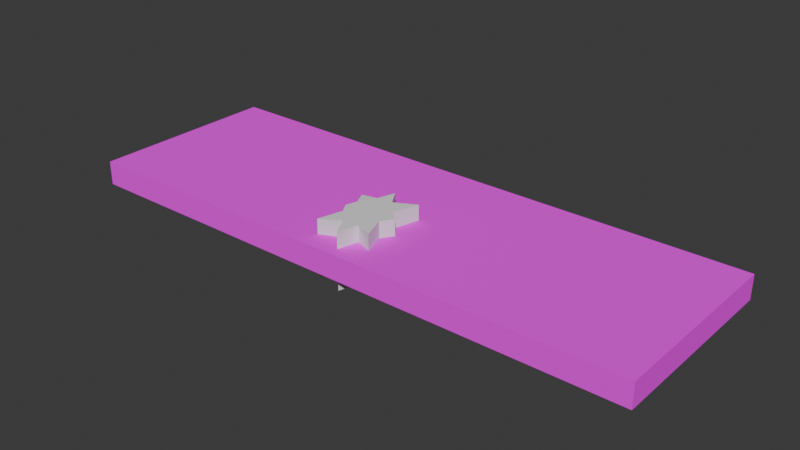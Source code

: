 # Source: base_wall_w_hole.blend  (saved by Blender 4.2.66; exported with 4.5.12 LTS)
import bpy
from mathutils import Matrix  # noqa: F401  (used for matrix-valued properties, if any)

bpy.ops.wm.read_factory_settings(use_empty=True)
scene = bpy.context.scene
scene.name = 'Scene'

# ---- collections
col_collection = bpy.data.collections.new('Collection'); scene.collection.children.link(col_collection)

# ---- images (referenced by path relative to the original .blend; pixels are not part of the script)
import os
ASSET_DIR = os.environ.get("B2B_ASSET_DIR", "")  # directory of the original .blend (textures are referenced by path, not embedded)
HERE = os.path.dirname(os.path.abspath(__file__))  # packed textures are extracted next to this script under _unpacked/

def load_image(name, relpath, width, height, colorspace="sRGB"):
    """Load a texture the original file referenced (path relative to the .blend, or extracted next to this script)."""
    p = next((c for c in (os.path.join(HERE, relpath), os.path.join(ASSET_DIR, relpath)) if relpath and os.path.exists(c)), "")
    if p:
        img = bpy.data.images.load(p, check_existing=True)
        img.name = name
    else:  # same state as the original file: an image datablock whose file is absent (Cycles renders it pink)
        img = bpy.data.images.new(name, width, height)
        img.source = "FILE"
        img.filepath = "//" + (relpath or name)
    img.colorspace_settings.name = colorspace
    return img
img_plant_wall_texture_jpg = load_image('plant_wall-texture.jpg', 'plant_wall-texture.jpg', 1024, 1024, 'sRGB')

# ---- materials (node trees are filled in below, after node groups)
mat_material_001 = bpy.data.materials.new('Material.001')
mat_material_001.alpha_threshold = 0.0
mat_material_001.use_transparent_shadow = False
mat_material_001.roughness = 0.5
mat_material_001.line_color = (0.0, 0.0, 0.0, 1.0)

# ---- material node trees
mat_material_001.use_nodes = True; mat_material_001.node_tree.nodes.clear()
_N = mat_material_001.node_tree.nodes; _L = mat_material_001.node_tree.links
n0 = _N.new('ShaderNodeOutputMaterial'); n0.name = 'Material Output'; n0.location = (300, 300)
n1 = _N.new('ShaderNodeBsdfPrincipled'); n1.name = 'Principled BSDF'; n1.location = (10, 300)
n1.inputs[2].default_value = 1.0
n1.inputs[3].default_value = 1.45
n2 = _N.new('ShaderNodeTexImage'); n2.name = 'Image Texture'; n2.location = (-280, 280)
n2.image = img_plant_wall_texture_jpg
_L.new(n1.outputs[0], n0.inputs[0])
_L.new(n2.outputs[0], n1.inputs[0])
n0.is_active_output = True

# ---- world
world_world = bpy.data.worlds.new('World'); scene.world = world_world
world_world.use_nodes = True; world_world.node_tree.nodes.clear()
_N = world_world.node_tree.nodes; _L = world_world.node_tree.links
n0 = _N.new('ShaderNodeOutputWorld'); n0.name = 'World Output'; n0.location = (300, 300)
n1 = _N.new('ShaderNodeBackground'); n1.name = 'Background'; n1.location = (10, 300)
n1.inputs[0].default_value = (0.05088, 0.05088, 0.05088, 1.0)
_L.new(n1.outputs[0], n0.inputs[0])
n0.is_active_output = True
world_world.color = (0.05088, 0.05088, 0.05088)
world_world.sun_shadow_jitter_overblur = 0.0

# ---- meshes
me_cube_001 = bpy.data.meshes.new('Cube.001')
me_cube_001.from_pydata([(1.0, 1.0, 1.0), (1.0, 1.0, -1.0), (1.0, -1.0, 1.0), (1.0, -1.0, -1.0), (-1.0, 1.0, 1.0), (-1.0, 1.0, -1.0), (-1.0, -1.0, 1.0), (-1.0, -1.0, -1.0)], [], [(0, 4, 6, 2), (3, 2, 6, 7), (7, 6, 4, 5), (5, 1, 3, 7), (1, 0, 2, 3), (5, 4, 0, 1)])
_uv = me_cube_001.uv_layers.new(name='UVMap')
_uv.uv.foreach_set('vector', [0.0007019, 0.0004063, 1.001, 0.0004063, 1.001, 0.9975, 0.0007019, 0.9975, -0.9991, 0.9975, 0.0007019, 0.9975, 0.0007019, 1.995, -0.9991, 1.995, -0.9991, -1.994, 0.0007019, -1.994, 0.0007019, -0.9967, -0.9991, -0.9967, -1.999, 0.0004063, -0.9991, 0.0004063, -0.9991, 0.9975, -1.999, 0.9975, -0.9991, 0.0004063, 0.0007019, 0.0004063, 0.0007019, 0.9975, -0.9991, 0.9975, -0.9991, -0.9967, 0.0007019, -0.9967, 0.0007019, 0.0004063, -0.9991, 0.0004063])
me_cube_001.materials.append(mat_material_001)
me_cube_001.use_mirror_vertex_groups = False
me_cube_001.update()
me_cylinder = bpy.data.meshes.new('Cylinder')
me_cylinder.from_pydata([(0.0, 1.522, -1.0), (0.0, 1.522, 1.0), (0.3827, 0.9239, -1.0), (0.3827, 0.9239, 1.0), (1.443, 1.28, -1.032), (1.443, 1.28, 0.9677), (0.9239, 0.3827, -1.0), (0.9239, 0.3827, 1.0), (1.377, 0.0, -1.0), (1.377, 0.0, 1.0), (0.9239, -0.3827, -1.0), (0.9239, -0.3827, 1.0), (1.17, -1.211, -1.011), (1.17, -1.211, 0.9892), (0.3827, -0.9239, -1.0), (0.3827, -0.9239, 1.0), (0.0, -1.633, -1.0), (0.0, -1.633, 1.0), (-0.3827, -0.9239, -1.0), (-0.3827, -0.9239, 1.0), (-1.491, -1.16, -1.052), (-1.491, -1.16, 0.9482), (-0.9239, -0.3827, -1.0), (-0.9239, -0.3827, 1.0), (-1.161, 0.0, -1.0), (-1.161, 0.0, 1.0), (-0.9239, 0.3827, -1.0), (-0.9239, 0.3827, 1.0), (-1.199, 0.9251, -1.031), (-1.199, 0.9251, 0.969), (-0.3827, 0.9239, -1.0), (-0.3827, 0.9239, 1.0)], [], [(0, 1, 3, 2), (2, 3, 5, 4), (4, 5, 7, 6), (6, 7, 9, 8), (8, 9, 11, 10), (10, 11, 13, 12), (12, 13, 15, 14), (14, 15, 17, 16), (16, 17, 19, 18), (18, 19, 21, 20), (20, 21, 23, 22), (22, 23, 25, 24), (24, 25, 27, 26), (26, 27, 29, 28), (3, 1, 31, 29, 27, 25, 23, 21, 19, 17, 15, 13, 11, 9, 7, 5), (28, 29, 31, 30), (30, 31, 1, 0), (0, 2, 4, 6, 8, 10, 12, 14, 16, 18, 20, 22, 24, 26, 28, 30)])
_uv = me_cylinder.uv_layers.new(name='UVMap')
_uv.uv.foreach_set('vector', [1.0, 0.5, 1.0, 1.0, 0.9375, 1.0, 0.9375, 0.5, 0.9375, 0.5, 0.9375, 1.0, 0.875, 1.0, 0.875, 0.5, 0.875, 0.5, 0.875, 1.0, 0.8125, 1.0, 0.8125, 0.5, 0.8125, 0.5, 0.8125, 1.0, 0.75, 1.0, 0.75, 0.5, 0.75, 0.5, 0.75, 1.0, 0.6875, 1.0, 0.6875, 0.5, 0.6875, 0.5, 0.6875, 1.0, 0.625, 1.0, 0.625, 0.5, 0.625, 0.5, 0.625, 1.0, 0.5625, 1.0, 0.5625, 0.5, 0.5625, 0.5, 0.5625, 1.0, 0.5, 1.0, 0.5, 0.5, 0.5, 0.5, 0.5, 1.0, 0.4375, 1.0, 0.4375, 0.5, 0.4375, 0.5, 0.4375, 1.0, 0.375, 1.0, 0.375, 0.5, 0.375, 0.5, 0.375, 1.0, 0.3125, 1.0, 0.3125, 0.5, 0.3125, 0.5, 0.3125, 1.0, 0.25, 1.0, 0.25, 0.5, 0.25, 0.5, 0.25, 1.0, 0.1875, 1.0, 0.1875, 0.5, 0.1875, 0.5, 0.1875, 1.0, 0.125, 1.0, 0.125, 0.5, 0.3418, 0.4717, 0.25, 0.49, 0.1582, 0.4717, 0.08029, 0.4197, 0.02827, 0.3418, 0.01, 0.25, 0.02827, 0.1582, 0.08029, 0.08029, 0.1582, 0.02827, 0.25, 0.01, 0.3418, 0.02827, 0.4197, 0.08029, 0.4717, 0.1582, 0.49, 0.25, 0.4717, 0.3418, 0.4197, 0.4197, 0.125, 0.5, 0.125, 1.0, 0.0625, 1.0, 0.0625, 0.5, 0.0625, 0.5, 0.0625, 1.0, 0.0, 1.0, 0.0, 0.5, 0.75, 0.49, 0.8418, 0.4717, 0.9197, 0.4197, 0.9717, 0.3418, 0.99, 0.25, 0.9717, 0.1582, 0.9197, 0.08029, 0.8418, 0.02827, 0.75, 0.01, 0.6582, 0.02827, 0.5803, 0.08029, 0.5283, 0.1582, 0.51, 0.25, 0.5283, 0.3418, 0.5803, 0.4197, 0.6582, 0.4717])
me_cylinder.update()

# ---- objects
ob_wall = bpy.data.objects.new('Wall', me_cube_001)
ob_cylinder = bpy.data.objects.new('Cylinder', me_cylinder)

# ---- transforms, parenting, visibility, modifiers, constraints
ob_wall.location = (0.0, 0.0, 0.0)
ob_wall.scale = (6.0, 2.0, 0.25)
ob_wall.lock_rotations_4d = False
ob_wall.empty_display_type = 'ARROWS'
ob_wall.lineart.crease_threshold = 0.0
_m = ob_wall.modifiers.new('Boolean', 'BOOLEAN')
_m.object = ob_cylinder
ob_cylinder.location = (-0.03304, -0.8522, 0.0)
ob_cylinder.rotation_euler = (0.0, -0.0, 0.1237)
ob_cylinder.scale = (0.4181, 0.5835, 0.5835)

# ---- collection membership
col_collection.objects.link(ob_wall)
col_collection.objects.link(ob_cylinder)

# ---- scene / render settings (as saved in the file)
scene.frame_start = 1; scene.frame_end = 250; scene.frame_set(1)
scene.render.engine = 'BLENDER_EEVEE_NEXT'
bpy.context.view_layer.update()

# ---- added for rendering (the .blend has no active camera and no usable light): camera, sun
cam_auto = bpy.data.cameras.new('AutoCamera')
cam_auto.lens = 50.0
cam_auto.sensor_width = 36.0
cam_auto.clip_end = 1000.0
ob_auto_camera = bpy.data.objects.new('AutoCamera', cam_auto)
scene.collection.objects.link(ob_auto_camera)
ob_auto_camera.location = (11.7556, -14.1067, 9.38935)
ob_auto_camera.rotation_euler = (1.09748, -7.21219e-08, 0.694738)
scene.camera = ob_auto_camera
light_auto_sun = bpy.data.lights.new('AutoSun', 'SUN')
light_auto_sun.energy = 3.0
light_auto_sun.angle = 0.0523599
ob_auto_sun = bpy.data.objects.new('AutoSun', light_auto_sun)
scene.collection.objects.link(ob_auto_sun)
ob_auto_sun.rotation_euler = (0.872665, 0.174533, 0.523599)
bpy.context.view_layer.update()
